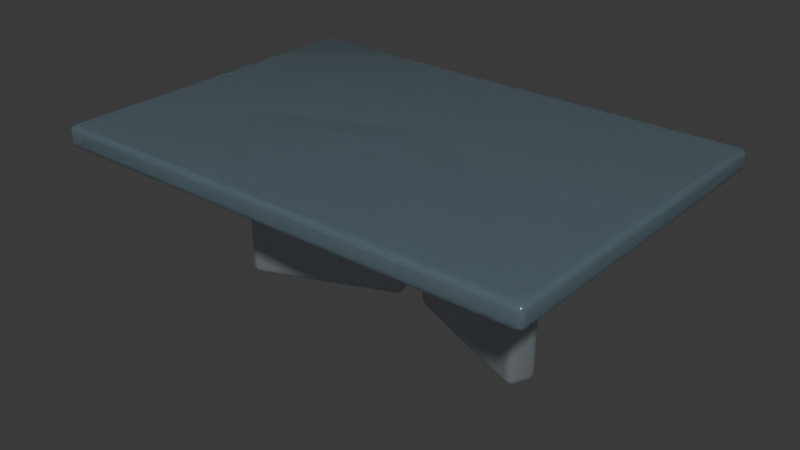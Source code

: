 # Source: sculpture-glass-table.blend  (saved by Blender 5.2.44; exported with 4.5.12 LTS)
import bpy
from mathutils import Matrix  # noqa: F401  (used for matrix-valued properties, if any)

bpy.ops.wm.read_factory_settings(use_empty=True)
scene = bpy.context.scene
scene.name = 'Scene'

# ---- collections
col_collection = bpy.data.collections.new('Collection'); scene.collection.children.link(col_collection)

# ---- materials (node trees are filled in below, after node groups)
mat_modern_smoked_glass = bpy.data.materials.new('modern-smoked-glass')
mat_modern_smoked_glass.diffuse_color = (0.29, 0.4, 0.46, 1.0)
mat_modern_brushed_aluminum = bpy.data.materials.new('modern-brushed-aluminum')
mat_modern_brushed_aluminum.diffuse_color = (0.54, 0.6, 0.65, 1.0)

# ---- material node trees
mat_modern_smoked_glass.use_nodes = True; mat_modern_smoked_glass.node_tree.nodes.clear()
_N = mat_modern_smoked_glass.node_tree.nodes; _L = mat_modern_smoked_glass.node_tree.links
n0 = _N.new('ShaderNodeBsdfPrincipled'); n0.name = 'Principled BSDF'; n0.location = (-200, 100)
n0.inputs[0].default_value = (0.29, 0.4, 0.46, 1.0)
n0.inputs[1].default_value = 0.05
n0.inputs[2].default_value = 0.16
n0.inputs[3].default_value = 1.46
n0.inputs[10].default_value = 0.005
n0.inputs[18].default_value = 0.72
n1 = _N.new('ShaderNodeOutputMaterial'); n1.name = 'Material Output'; n1.location = (200, 100)
_L.new(n0.outputs[0], n1.inputs[0])
n1.is_active_output = True
mat_modern_brushed_aluminum.use_nodes = True; mat_modern_brushed_aluminum.node_tree.nodes.clear()
_N = mat_modern_brushed_aluminum.node_tree.nodes; _L = mat_modern_brushed_aluminum.node_tree.links
n0 = _N.new('ShaderNodeBsdfPrincipled'); n0.name = 'Principled BSDF'; n0.location = (-200, 100)
n0.inputs[0].default_value = (0.54, 0.6, 0.65, 1.0)
n0.inputs[1].default_value = 0.78
n0.inputs[2].default_value = 0.32
n0.inputs[10].default_value = 0.005
n1 = _N.new('ShaderNodeOutputMaterial'); n1.name = 'Material Output'; n1.location = (200, 100)
_L.new(n0.outputs[0], n1.inputs[0])
n1.is_active_output = True

# ---- world
world_world = bpy.data.worlds.new('World'); scene.world = world_world
world_world.use_nodes = True; world_world.node_tree.nodes.clear()
_N = world_world.node_tree.nodes; _L = world_world.node_tree.links
n0 = _N.new('ShaderNodeOutputWorld'); n0.name = 'World Output'; n0.location = (200, 100)
n1 = _N.new('ShaderNodeBackground'); n1.name = 'Background'; n1.location = (-200, 100)
n1.inputs[0].default_value = (0.05088, 0.05088, 0.05088, 1.0)
_L.new(n1.outputs[0], n0.inputs[0])
n0.is_active_output = True
world_world.color = (0.05088, 0.05088, 0.05088)
world_world.sun_shadow_jitter_overblur = 0.0

# ---- meshes
me_cube_1700 = bpy.data.meshes.new('Cube.1700')
me_cube_1700.from_pydata([(-0.562, -0.387, 0.3596), (-0.562, -0.4, 0.3727), (-0.575, -0.387, 0.3727), (-0.562, -0.3935, 0.3614), (-0.5685, -0.387, 0.3614), (-0.5682, -0.3932, 0.3631), (-0.5685, -0.3983, 0.3727), (-0.562, -0.3983, 0.3662), (-0.5682, -0.3966, 0.3665), (-0.5733, -0.387, 0.3662), (-0.5733, -0.3935, 0.3727), (-0.5716, -0.3932, 0.3665), (-0.562, -0.4, 0.3969), (-0.562, -0.387, 0.41), (-0.575, -0.387, 0.3969), (-0.562, -0.3983, 0.4034), (-0.5685, -0.3983, 0.3969), (-0.5682, -0.3966, 0.4032), (-0.5685, -0.387, 0.4083), (-0.562, -0.3935, 0.4083), (-0.5682, -0.3932, 0.4066), (-0.5733, -0.3935, 0.3969), (-0.5733, -0.387, 0.4034), (-0.5716, -0.3932, 0.4032), (-0.562, 0.387, 0.3596), (-0.575, 0.387, 0.3727), (-0.562, 0.4, 0.3727), (-0.5685, 0.387, 0.3614), (-0.562, 0.3935, 0.3614), (-0.5682, 0.3932, 0.3631), (-0.5733, 0.3935, 0.3727), (-0.5733, 0.387, 0.3662), (-0.5716, 0.3932, 0.3665), (-0.562, 0.3983, 0.3662), (-0.5685, 0.3983, 0.3727), (-0.5682, 0.3966, 0.3665), (-0.562, 0.387, 0.41), (-0.562, 0.4, 0.3969), (-0.575, 0.387, 0.3969), (-0.562, 0.3935, 0.4083), (-0.5685, 0.387, 0.4083), (-0.5682, 0.3932, 0.4066), (-0.5685, 0.3983, 0.3969), (-0.562, 0.3983, 0.4034), (-0.5682, 0.3966, 0.4032), (-0.5733, 0.387, 0.4034), (-0.5733, 0.3935, 0.3969), (-0.5716, 0.3932, 0.4032), (0.562, -0.387, 0.3596), (0.575, -0.387, 0.3727), (0.562, -0.4, 0.3727), (0.5685, -0.387, 0.3614), (0.562, -0.3935, 0.3614), (0.5682, -0.3932, 0.3631), (0.5733, -0.3935, 0.3727), (0.5733, -0.387, 0.3662), (0.5716, -0.3932, 0.3665), (0.562, -0.3983, 0.3662), (0.5685, -0.3983, 0.3727), (0.5682, -0.3966, 0.3665), (0.562, -0.387, 0.41), (0.562, -0.4, 0.3969), (0.575, -0.387, 0.3969), (0.562, -0.3935, 0.4083), (0.5685, -0.387, 0.4083), (0.5682, -0.3932, 0.4066), (0.5685, -0.3983, 0.3969), (0.562, -0.3983, 0.4034), (0.5682, -0.3966, 0.4032), (0.5733, -0.387, 0.4034), (0.5733, -0.3935, 0.3969), (0.5716, -0.3932, 0.4032), (0.562, 0.387, 0.3596), (0.562, 0.4, 0.3727), (0.575, 0.387, 0.3727), (0.562, 0.3935, 0.3614), (0.5685, 0.387, 0.3614), (0.5682, 0.3932, 0.3631), (0.5685, 0.3983, 0.3727), (0.562, 0.3983, 0.3662), (0.5682, 0.3966, 0.3665), (0.5733, 0.387, 0.3662), (0.5733, 0.3935, 0.3727), (0.5716, 0.3932, 0.3665), (0.562, 0.387, 0.41), (0.575, 0.387, 0.3969), (0.562, 0.4, 0.3969), (0.5685, 0.387, 0.4083), (0.562, 0.3935, 0.4083), (0.5682, 0.3932, 0.4066), (0.5733, 0.3935, 0.3969), (0.5733, 0.387, 0.4034), (0.5716, 0.3932, 0.4032), (0.562, 0.3983, 0.4034), (0.5685, 0.3983, 0.3969), (0.5682, 0.3966, 0.4032)], [], [(0, 3, 5, 4), (3, 7, 8, 5), (1, 6, 8, 7), (6, 10, 11, 8), (2, 9, 11, 10), (9, 4, 5, 11), (5, 8, 11), (12, 15, 17, 16), (15, 19, 20, 17), (13, 18, 20, 19), (18, 22, 23, 20), (14, 21, 23, 22), (21, 16, 17, 23), (17, 20, 23), (24, 27, 29, 28), (27, 31, 32, 29), (25, 30, 32, 31), (30, 34, 35, 32), (26, 33, 35, 34), (33, 28, 29, 35), (29, 32, 35), (36, 39, 41, 40), (39, 43, 44, 41), (37, 42, 44, 43), (42, 46, 47, 44), (38, 45, 47, 46), (45, 40, 41, 47), (41, 44, 47), (48, 51, 53, 52), (51, 55, 56, 53), (49, 54, 56, 55), (54, 58, 59, 56), (50, 57, 59, 58), (57, 52, 53, 59), (53, 56, 59), (60, 63, 65, 64), (63, 67, 68, 65), (61, 66, 68, 67), (66, 70, 71, 68), (62, 69, 71, 70), (69, 64, 65, 71), (65, 68, 71), (72, 75, 77, 76), (75, 79, 80, 77), (73, 78, 80, 79), (78, 82, 83, 80), (74, 81, 83, 82), (81, 76, 77, 83), (77, 80, 83), (84, 87, 89, 88), (87, 91, 92, 89), (85, 90, 92, 91), (90, 94, 95, 92), (86, 93, 95, 94), (93, 88, 89, 95), (89, 92, 95), (24, 0, 4, 27), (27, 4, 9, 31), (31, 9, 2, 25), (1, 12, 16, 6), (6, 16, 21, 10), (10, 21, 14, 2), (13, 36, 40, 18), (18, 40, 45, 22), (22, 45, 38, 14), (37, 26, 34, 42), (42, 34, 30, 46), (46, 30, 25, 38), (72, 24, 28, 75), (75, 28, 33, 79), (79, 33, 26, 73), (36, 84, 88, 39), (39, 88, 93, 43), (43, 93, 86, 37), (85, 74, 82, 90), (90, 82, 78, 94), (94, 78, 73, 86), (48, 72, 76, 51), (51, 76, 81, 55), (55, 81, 74, 49), (84, 60, 64, 87), (87, 64, 69, 91), (91, 69, 62, 85), (61, 50, 58, 66), (66, 58, 54, 70), (70, 54, 49, 62), (0, 48, 52, 3), (3, 52, 57, 7), (7, 57, 50, 1), (60, 13, 19, 63), (63, 19, 15, 67), (67, 15, 12, 61), (24, 72, 48, 0), (2, 14, 38, 25), (50, 61, 12, 1), (84, 36, 13, 60), (26, 37, 86, 73), (74, 85, 62, 49)])
me_cube_1700.polygons.foreach_set('use_smooth', [True] * 98)
_uv = me_cube_1700.uv_layers.new(name='UVMap')
_uv.uv.foreach_set('vector', [0.02144, 0.02144, 0.01429, 0.02144, 0.01459, 0.01459, 0.02144, 0.01429, 0.01429, 0.02144, 0.009031, 0.02144, 0.01089, 0.01459, 0.01459, 0.01459, 1.813, 1.211, 1.813, 1.218, 1.807, 1.217, 1.806, 1.211, 1.952, 0.009031, 1.952, 0.01259, 1.945, 0.0134, 1.945, 0.0109, 1.952, 0.01891, 1.945, 0.01945, 1.945, 0.0134, 1.952, 0.01259, 0.02144, 0.00903, 0.02144, 0.01429, 0.01459, 0.01459, 0.01459, 0.01089, 0.01459, 0.01459, 0.01089, 0.01459, 0.01459, 0.01089, 1.84, 1.211, 1.847, 1.211, 1.847, 1.217, 1.84, 1.218, 0.905, 1.255, 0.9103, 1.255, 0.9106, 1.262, 0.9069, 1.262, 0.9174, 1.255, 0.9174, 1.262, 0.9106, 1.262, 0.9103, 1.255, 0.9174, 1.262, 0.9174, 1.267, 0.9106, 1.266, 0.9106, 1.262, 1.979, 0.01891, 1.979, 0.01259, 1.985, 0.0134, 1.986, 0.01945, 1.979, 0.01259, 1.979, 0.009031, 1.985, 0.0109, 1.985, 0.0134, 0.9069, 1.262, 0.9106, 1.262, 0.9106, 1.266, 0.8745, 0.02144, 0.8745, 0.01429, 0.8814, 0.01459, 0.8817, 0.02144, 1.94, 0.8392, 1.945, 0.8377, 1.945, 0.8448, 1.942, 0.8458, 1.952, 0.8371, 1.952, 0.8445, 1.945, 0.8448, 1.945, 0.8377, 1.952, 0.8445, 1.952, 0.8511, 1.945, 0.8494, 1.945, 0.8448, 1.883, 0.01535, 1.876, 0.01589, 1.876, 0.009847, 1.883, 0.009031, 0.887, 0.02144, 0.8817, 0.02144, 0.8814, 0.01459, 0.8851, 0.01459, 1.942, 0.8458, 1.945, 0.8448, 1.945, 0.8494, 1.771, 1.255, 1.778, 1.255, 1.777, 1.262, 1.771, 1.262, 1.778, 1.255, 1.783, 1.255, 1.781, 1.262, 1.777, 1.262, 1.909, 0.01535, 1.909, 0.009031, 1.916, 0.009847, 1.916, 0.01589, 1.979, 0.8511, 1.979, 0.8445, 1.985, 0.8448, 1.985, 0.8494, 1.979, 0.8371, 1.986, 0.8377, 1.985, 0.8448, 1.979, 0.8445, 1.986, 0.8377, 1.991, 0.8392, 1.989, 0.8458, 1.985, 0.8448, 1.989, 0.8458, 1.985, 0.8494, 1.985, 0.8448, 0.02144, 1.26, 0.02144, 1.267, 0.01459, 1.267, 0.01429, 1.26, 0.02144, 1.267, 0.02144, 1.273, 0.01459, 1.271, 0.01459, 1.267, 1.979, 0.8797, 1.978, 0.8725, 1.985, 0.8728, 1.985, 0.8797, 1.813, 0.009031, 1.813, 0.01556, 1.807, 0.01533, 1.807, 0.01073, 1.813, 0.02297, 1.806, 0.02243, 1.807, 0.01533, 1.813, 0.01556, 1.806, 0.02243, 1.801, 0.02094, 1.803, 0.01428, 1.807, 0.01533, 1.803, 0.01428, 1.807, 0.01073, 1.807, 0.01533, 0.9174, 0.01619, 0.9103, 0.01619, 0.9106, 0.009333, 0.9174, 0.009031, 1.852, 0.02094, 1.847, 0.02243, 1.847, 0.01533, 1.85, 0.01428, 1.84, 0.02297, 1.84, 0.01556, 1.847, 0.01533, 1.847, 0.02243, 1.84, 0.01556, 1.84, 0.009031, 1.847, 0.01073, 1.847, 0.01533, 1.954, 0.8797, 1.946, 0.8797, 1.946, 0.8728, 1.953, 0.8725, 1.946, 0.8797, 1.94, 0.8797, 1.941, 0.8728, 1.946, 0.8728, 1.941, 0.8728, 1.945, 0.8691, 1.946, 0.8728, 0.8745, 1.26, 0.8817, 1.26, 0.8814, 1.267, 0.8745, 1.267, 1.87, 1.206, 1.876, 1.204, 1.876, 1.211, 1.872, 1.212, 1.883, 1.204, 1.883, 1.211, 1.876, 1.211, 1.876, 1.204, 1.883, 1.211, 1.883, 1.218, 1.876, 1.216, 1.876, 1.211, 1.979, 1.733, 1.985, 1.733, 1.985, 1.74, 1.978, 1.74, 0.8745, 1.273, 0.8745, 1.267, 0.8814, 1.267, 0.8814, 1.271, 1.872, 1.212, 1.876, 1.211, 1.876, 1.216, 1.771, 0.01619, 1.771, 0.009031, 1.777, 0.009333, 1.778, 0.01619, 1.94, 1.733, 1.946, 1.733, 1.946, 1.74, 1.941, 1.74, 1.954, 1.733, 1.953, 1.74, 1.946, 1.74, 1.946, 1.733, 1.909, 1.218, 1.909, 1.211, 1.916, 1.211, 1.916, 1.216, 1.909, 1.204, 1.916, 1.204, 1.916, 1.211, 1.909, 1.211, 1.916, 1.204, 1.922, 1.206, 1.92, 1.212, 1.916, 1.211, 1.941, 1.74, 1.946, 1.74, 1.945, 1.743, 0.8745, 0.02144, 0.02144, 0.02144, 0.02144, 0.01429, 0.8745, 0.01429, 0.8745, 0.01429, 0.02144, 0.01429, 0.02144, 0.00903, 0.8745, 0.009031, 1.945, 0.8377, 1.945, 0.01945, 1.952, 0.01891, 1.952, 0.8371, 1.813, 1.211, 1.84, 1.211, 1.84, 1.218, 1.813, 1.218, 1.813, 1.218, 1.84, 1.218, 1.84, 1.221, 1.813, 1.221, 1.952, 0.01259, 1.979, 0.01259, 1.979, 0.01891, 1.952, 0.01891, 0.9174, 1.255, 1.771, 1.255, 1.771, 1.262, 0.9174, 1.262, 0.9174, 1.262, 1.771, 1.262, 1.771, 1.267, 0.9174, 1.267, 1.986, 0.01945, 1.986, 0.8377, 1.979, 0.8371, 1.979, 0.01891, 1.909, 0.01535, 1.883, 0.01535, 1.883, 0.009031, 1.909, 0.009031, 1.979, 0.8511, 1.952, 0.8511, 1.952, 0.8445, 1.979, 0.8445, 1.979, 0.8445, 1.952, 0.8445, 1.952, 0.8371, 1.979, 0.8371, 0.8745, 1.26, 0.8745, 0.02144, 0.8817, 0.02144, 0.8817, 1.26, 0.8817, 1.26, 0.8817, 0.02144, 0.887, 0.02144, 0.887, 1.26, 1.876, 1.204, 1.876, 0.01589, 1.883, 0.01535, 1.883, 1.204, 1.771, 1.255, 1.771, 0.01619, 1.778, 0.01619, 1.778, 1.255, 1.778, 1.255, 1.778, 0.01619, 1.783, 0.01619, 1.783, 1.255, 1.916, 0.01589, 1.916, 1.204, 1.909, 1.204, 1.909, 0.01535, 1.954, 1.733, 1.979, 1.733, 1.978, 1.74, 1.953, 1.74, 1.909, 1.218, 1.883, 1.218, 1.883, 1.211, 1.909, 1.211, 1.909, 1.211, 1.883, 1.211, 1.883, 1.204, 1.909, 1.204, 0.02144, 1.26, 0.8745, 1.26, 0.8745, 1.267, 0.02144, 1.267, 0.02144, 1.267, 0.8745, 1.267, 0.8745, 1.273, 0.02144, 1.273, 1.985, 0.8797, 1.985, 1.733, 1.979, 1.733, 1.979, 0.8797, 1.771, 0.01619, 0.9174, 0.01619, 0.9174, 0.009031, 1.771, 0.009031, 1.94, 1.733, 1.94, 0.8797, 1.946, 0.8797, 1.946, 1.733, 1.946, 1.733, 1.946, 0.8797, 1.954, 0.8797, 1.954, 1.733, 1.84, 0.02297, 1.813, 0.02297, 1.813, 0.01556, 1.84, 0.01556, 1.84, 0.01556, 1.813, 0.01556, 1.813, 0.009031, 1.84, 0.009031, 1.953, 0.8725, 1.978, 0.8725, 1.979, 0.8797, 1.954, 0.8797, 0.02144, 0.02144, 0.02144, 1.26, 0.01429, 1.26, 0.01429, 0.02144, 0.01429, 0.02144, 0.01429, 1.26, 0.00903, 1.26, 0.009031, 0.02144, 1.806, 1.211, 1.806, 0.02243, 1.813, 0.02297, 1.813, 1.211, 0.9174, 0.01619, 0.9174, 1.255, 0.9103, 1.255, 0.9103, 0.01619, 0.9103, 0.01619, 0.9103, 1.255, 0.905, 1.255, 0.905, 0.01619, 1.847, 0.02243, 1.847, 1.211, 1.84, 1.211, 1.84, 0.02297, 0.8745, 0.02144, 0.8745, 1.26, 0.02144, 1.26, 0.02144, 0.02144, 1.952, 0.01891, 1.979, 0.01891, 1.979, 0.8371, 1.952, 0.8371, 1.813, 0.02297, 1.84, 0.02297, 1.84, 1.211, 1.813, 1.211, 1.771, 0.01619, 1.771, 1.255, 0.9174, 1.255, 0.9174, 0.01619, 1.883, 0.01535, 1.909, 0.01535, 1.909, 1.204, 1.883, 1.204, 1.979, 1.733, 1.954, 1.733, 1.954, 0.8797, 1.979, 0.8797])
me_cube_1700.materials.append(mat_modern_smoked_glass)
me_cube_1700.update()
me_cube_1701 = bpy.data.meshes.new('Cube.1701')
me_cube_1701.from_pydata([(-0.3532, -0.08004, 0.0), (-0.3461, -0.0968, 0.01833), (-0.3699, -0.08713, 0.01833), (-0.3496, -0.08841, 0.002449), (-0.3615, -0.08358, 0.002449), (-0.3578, -0.09145, 0.004829), (-0.3554, -0.0981, 0.01833), (-0.347, -0.09456, 0.009179), (-0.356, -0.09578, 0.009567), (-0.3677, -0.08618, 0.009179), (-0.3642, -0.09455, 0.01833), (-0.3621, -0.09328, 0.009567), (-0.3461, -0.0968, 0.3312), (-0.3532, -0.08004, 0.3496), (-0.3699, -0.08713, 0.3312), (-0.347, -0.09456, 0.3404), (-0.3554, -0.0981, 0.3312), (-0.356, -0.09578, 0.34), (-0.3615, -0.08358, 0.3471), (-0.3496, -0.08841, 0.3471), (-0.3578, -0.09145, 0.3447), (-0.3642, -0.09455, 0.3312), (-0.3677, -0.08618, 0.3404), (-0.3621, -0.09328, 0.34), (-0.3663, -0.04909, 0.0), (-0.383, -0.05618, 0.01833), (-0.3733, -0.03233, 0.01833), (-0.3746, -0.05263, 0.002449), (-0.3698, -0.04072, 0.002449), (-0.3777, -0.04446, 0.004829), (-0.3843, -0.04686, 0.01833), (-0.3808, -0.05523, 0.009179), (-0.382, -0.0463, 0.009567), (-0.3724, -0.03457, 0.009179), (-0.3808, -0.03811, 0.01833), (-0.3795, -0.04013, 0.009567), (-0.3663, -0.04909, 0.3496), (-0.3733, -0.03233, 0.3312), (-0.383, -0.05618, 0.3312), (-0.3698, -0.04072, 0.3471), (-0.3746, -0.05263, 0.3471), (-0.3777, -0.04446, 0.3447), (-0.3808, -0.03811, 0.3312), (-0.3724, -0.03457, 0.3404), (-0.3795, -0.04013, 0.34), (-0.3808, -0.05523, 0.3404), (-0.3843, -0.04686, 0.3312), (-0.382, -0.0463, 0.34), (-0.04775, 0.04909, 0.0), (-0.03098, 0.05618, 0.01833), (-0.04066, 0.03233, 0.01833), (-0.03938, 0.05263, 0.002449), (-0.04421, 0.04072, 0.002449), (-0.03634, 0.04446, 0.004829), (-0.02968, 0.04686, 0.01833), (-0.03322, 0.05523, 0.009179), (-0.03201, 0.0463, 0.009567), (-0.04161, 0.03457, 0.009179), (-0.03323, 0.03811, 0.01833), (-0.03451, 0.04013, 0.009567), (-0.04775, 0.04909, 0.3496), (-0.04066, 0.03233, 0.3312), (-0.03098, 0.05618, 0.3312), (-0.04421, 0.04072, 0.3471), (-0.03938, 0.05263, 0.3471), (-0.03634, 0.04446, 0.3447), (-0.03323, 0.03811, 0.3312), (-0.04161, 0.03457, 0.3404), (-0.03451, 0.04013, 0.34), (-0.03322, 0.05523, 0.3404), (-0.02968, 0.04686, 0.3312), (-0.03201, 0.0463, 0.34), (-0.06083, 0.08004, 0.0), (-0.06792, 0.0968, 0.01833), (-0.04407, 0.08713, 0.01833), (-0.06437, 0.08841, 0.002449), (-0.05246, 0.08358, 0.002449), (-0.0562, 0.09145, 0.004829), (-0.0586, 0.0981, 0.01833), (-0.06697, 0.09456, 0.009179), (-0.05803, 0.09578, 0.009567), (-0.04631, 0.08618, 0.009179), (-0.04985, 0.09455, 0.01833), (-0.05187, 0.09328, 0.009567), (-0.06083, 0.08004, 0.3496), (-0.04407, 0.08713, 0.3312), (-0.06792, 0.0968, 0.3312), (-0.05246, 0.08358, 0.3471), (-0.06437, 0.08841, 0.3471), (-0.0562, 0.09145, 0.3447), (-0.04985, 0.09455, 0.3312), (-0.04631, 0.08618, 0.3404), (-0.05187, 0.09328, 0.34), (-0.06697, 0.09456, 0.3404), (-0.0586, 0.0981, 0.3312), (-0.05803, 0.09578, 0.34)], [], [(0, 3, 5, 4), (3, 7, 8, 5), (1, 6, 8, 7), (6, 10, 11, 8), (2, 9, 11, 10), (9, 4, 5, 11), (5, 8, 11), (12, 15, 17, 16), (15, 19, 20, 17), (13, 18, 20, 19), (18, 22, 23, 20), (14, 21, 23, 22), (21, 16, 17, 23), (17, 20, 23), (24, 27, 29, 28), (27, 31, 32, 29), (25, 30, 32, 31), (30, 34, 35, 32), (26, 33, 35, 34), (33, 28, 29, 35), (29, 32, 35), (36, 39, 41, 40), (39, 43, 44, 41), (37, 42, 44, 43), (42, 46, 47, 44), (38, 45, 47, 46), (45, 40, 41, 47), (41, 44, 47), (48, 51, 53, 52), (51, 55, 56, 53), (49, 54, 56, 55), (54, 58, 59, 56), (50, 57, 59, 58), (57, 52, 53, 59), (53, 56, 59), (60, 63, 65, 64), (63, 67, 68, 65), (61, 66, 68, 67), (66, 70, 71, 68), (62, 69, 71, 70), (69, 64, 65, 71), (65, 68, 71), (72, 75, 77, 76), (75, 79, 80, 77), (73, 78, 80, 79), (78, 82, 83, 80), (74, 81, 83, 82), (81, 76, 77, 83), (77, 80, 83), (84, 87, 89, 88), (87, 91, 92, 89), (85, 90, 92, 91), (90, 94, 95, 92), (86, 93, 95, 94), (93, 88, 89, 95), (89, 92, 95), (24, 0, 4, 27), (27, 4, 9, 31), (31, 9, 2, 25), (1, 12, 16, 6), (6, 16, 21, 10), (10, 21, 14, 2), (13, 36, 40, 18), (18, 40, 45, 22), (22, 45, 38, 14), (37, 26, 34, 42), (42, 34, 30, 46), (46, 30, 25, 38), (72, 24, 28, 75), (75, 28, 33, 79), (79, 33, 26, 73), (36, 84, 88, 39), (39, 88, 93, 43), (43, 93, 86, 37), (85, 74, 82, 90), (90, 82, 78, 94), (94, 78, 73, 86), (48, 72, 76, 51), (51, 76, 81, 55), (55, 81, 74, 49), (84, 60, 64, 87), (87, 64, 69, 91), (91, 69, 62, 85), (61, 50, 58, 66), (66, 58, 54, 70), (70, 54, 49, 62), (0, 48, 52, 3), (3, 52, 57, 7), (7, 57, 50, 1), (60, 13, 19, 63), (63, 19, 15, 67), (67, 15, 12, 61), (24, 72, 48, 0), (2, 14, 38, 25), (50, 61, 12, 1), (84, 36, 13, 60), (26, 37, 86, 73), (74, 85, 62, 49)])
me_cube_1701.polygons.foreach_set('use_smooth', [True] * 98)
_uv = me_cube_1701.uv_layers.new(name='UVMap')
_uv.uv.foreach_set('vector', [1.002, 1.041, 0.9773, 1.041, 0.9784, 1.017, 1.002, 1.016, 0.9773, 1.041, 0.9591, 1.041, 0.9656, 1.017, 0.9784, 1.017, 1.85, 0.03534, 1.85, 0.01054, 1.874, 0.01158, 1.875, 0.03534, 1.556, 1.854, 1.578, 1.851, 1.577, 1.876, 1.562, 1.878, 1.604, 1.851, 1.602, 1.877, 1.577, 1.876, 1.578, 1.851, 1.602, 1.877, 1.597, 1.899, 1.574, 1.891, 1.577, 1.876, 1.574, 1.891, 1.562, 1.878, 1.577, 1.876, 1.002, 0.03534, 0.9773, 0.03534, 0.9784, 0.01158, 1.002, 0.01054, 1.158, 1.902, 1.176, 1.897, 1.177, 1.921, 1.164, 1.925, 1.201, 1.895, 1.201, 1.92, 1.177, 1.921, 1.176, 1.897, 1.201, 1.92, 1.201, 1.943, 1.177, 1.937, 1.177, 1.921, 1.604, 1.027, 1.578, 1.027, 1.577, 1.006, 1.602, 1.005, 1.578, 1.027, 1.556, 1.03, 1.562, 1.008, 1.577, 1.006, 1.164, 1.925, 1.177, 1.921, 1.177, 1.937, 1.094, 1.041, 1.094, 1.016, 1.118, 1.017, 1.119, 1.041, 1.686, 1.904, 1.691, 1.882, 1.712, 1.884, 1.709, 1.899, 1.693, 1.856, 1.715, 1.859, 1.712, 1.884, 1.691, 1.882, 0.9014, 1.002, 0.9014, 0.9836, 0.9252, 0.9825, 0.9252, 0.9954, 0.9014, 0.9588, 0.9262, 0.9588, 0.9252, 0.9825, 0.9014, 0.9836, 1.137, 1.041, 1.119, 1.041, 1.118, 1.017, 1.13, 1.017, 1.118, 1.017, 1.118, 1.005, 1.13, 1.017, 1.293, 1.895, 1.318, 1.897, 1.317, 1.921, 1.293, 1.92, 1.318, 1.897, 1.336, 1.902, 1.329, 1.925, 1.317, 1.921, 0.05358, 0.9588, 0.05358, 0.9836, 0.02982, 0.9825, 0.02877, 0.9588, 0.05358, 0.9836, 0.05358, 1.002, 0.02982, 0.9954, 0.02982, 0.9825, 1.693, 1.032, 1.691, 1.01, 1.712, 1.014, 1.715, 1.035, 1.293, 1.943, 1.293, 1.92, 1.317, 1.921, 1.317, 1.937, 1.317, 1.921, 1.329, 1.925, 1.317, 1.937, 1.002, 1.946, 1.002, 1.971, 0.9784, 1.97, 0.9773, 1.946, 1.002, 1.971, 1.002, 1.989, 0.9784, 1.983, 0.9784, 1.97, 1.492, 1.896, 1.516, 1.896, 1.515, 1.919, 1.492, 1.92, 1.516, 1.896, 1.535, 1.896, 1.528, 1.919, 1.515, 1.919, 1.85, 0.9405, 1.875, 0.9405, 1.874, 0.9643, 1.85, 0.9653, 0.9591, 1.946, 0.9773, 1.946, 0.9784, 1.97, 0.9656, 1.97, 0.9784, 1.97, 0.9784, 1.983, 0.9656, 1.97, 1.201, 1.027, 1.176, 1.028, 1.177, 1.007, 1.201, 1.005, 0.9591, 0.9405, 0.9773, 0.9405, 0.9784, 0.9643, 0.9656, 0.9643, 1.002, 0.9405, 1.002, 0.9653, 0.9784, 0.9643, 0.9773, 0.9405, 1.002, 0.9653, 1.002, 0.9836, 0.9784, 0.9771, 0.9784, 0.9643, 1.492, 1.048, 1.492, 1.023, 1.515, 1.024, 1.516, 1.048, 1.492, 1.023, 1.492, 1.005, 1.515, 1.011, 1.515, 1.024, 0.9656, 0.9643, 0.9784, 0.9643, 0.9784, 0.9771, 1.094, 1.946, 1.119, 1.946, 1.118, 1.97, 1.094, 1.971, 1.119, 1.946, 1.137, 1.946, 1.13, 1.97, 1.118, 1.97, 0.9014, 0.05358, 0.9014, 0.02877, 0.9252, 0.02982, 0.9262, 0.05358, 0.9014, 0.02877, 0.9014, 0.01054, 0.9252, 0.01698, 0.9252, 0.02982, 1.4, 1.896, 1.4, 1.92, 1.376, 1.919, 1.375, 1.896, 1.094, 1.989, 1.094, 1.971, 1.118, 1.97, 1.118, 1.983, 0.938, 0.02982, 0.9252, 0.02982, 0.9252, 0.01698, 1.293, 1.027, 1.293, 1.005, 1.317, 1.007, 1.318, 1.028, 1.4, 1.005, 1.4, 1.023, 1.376, 1.024, 1.376, 1.011, 1.4, 1.048, 1.375, 1.048, 1.376, 1.024, 1.4, 1.023, 1.375, 1.048, 1.357, 1.048, 1.363, 1.024, 1.376, 1.024, 0.05358, 0.05358, 0.02877, 0.05358, 0.02982, 0.02982, 0.05358, 0.02877, 0.02877, 0.05358, 0.01054, 0.05358, 0.01698, 0.02982, 0.02982, 0.02982, 1.376, 1.011, 1.376, 1.024, 1.363, 1.024, 1.094, 1.041, 1.002, 1.041, 1.002, 1.016, 1.094, 1.016, 1.686, 1.904, 1.597, 1.899, 1.602, 1.877, 1.691, 1.882, 1.691, 1.882, 1.602, 1.877, 1.604, 1.851, 1.693, 1.856, 1.85, 0.03534, 1.002, 0.03534, 1.002, 0.01054, 1.85, 0.01054, 1.556, 1.854, 1.556, 1.03, 1.578, 1.027, 1.578, 1.851, 1.578, 1.851, 1.578, 1.027, 1.604, 1.027, 1.604, 1.851, 1.201, 1.895, 1.293, 1.895, 1.293, 1.92, 1.201, 1.92, 1.201, 1.92, 1.293, 1.92, 1.293, 1.943, 1.201, 1.943, 1.602, 1.005, 1.691, 1.01, 1.693, 1.032, 1.604, 1.027, 0.05358, 0.9588, 0.9014, 0.9588, 0.9014, 0.9836, 0.05358, 0.9836, 0.05358, 0.9836, 0.9014, 0.9836, 0.9014, 1.002, 0.05358, 1.002, 1.715, 1.035, 1.715, 1.859, 1.693, 1.856, 1.693, 1.032, 1.094, 1.946, 1.094, 1.041, 1.119, 1.041, 1.119, 1.946, 1.119, 1.946, 1.119, 1.041, 1.137, 1.041, 1.137, 1.946, 0.9262, 0.05358, 0.9262, 0.9588, 0.9014, 0.9588, 0.9014, 0.05358, 1.293, 1.895, 1.293, 1.027, 1.318, 1.028, 1.318, 1.897, 0.01054, 0.9588, 0.01054, 0.05358, 0.02877, 0.05358, 0.02877, 0.9588, 0.02877, 0.9588, 0.02877, 0.05358, 0.05358, 0.05358, 0.05358, 0.9588, 1.4, 1.048, 1.4, 1.896, 1.375, 1.896, 1.375, 1.048, 1.375, 1.048, 1.375, 1.896, 1.357, 1.896, 1.357, 1.048, 0.05358, 0.02877, 0.9014, 0.02877, 0.9014, 0.05358, 0.05358, 0.05358, 1.002, 1.946, 1.094, 1.946, 1.094, 1.971, 1.002, 1.971, 1.002, 1.971, 1.094, 1.971, 1.094, 1.989, 1.002, 1.989, 1.492, 1.92, 1.4, 1.92, 1.4, 1.896, 1.492, 1.896, 1.293, 1.027, 1.201, 1.027, 1.201, 1.005, 1.293, 1.005, 1.4, 1.005, 1.492, 1.005, 1.492, 1.023, 1.4, 1.023, 1.4, 1.023, 1.492, 1.023, 1.492, 1.048, 1.4, 1.048, 1.002, 0.9405, 1.85, 0.9405, 1.85, 0.9653, 1.002, 0.9653, 1.535, 1.048, 1.535, 1.896, 1.516, 1.896, 1.516, 1.048, 1.516, 1.048, 1.516, 1.896, 1.492, 1.896, 1.492, 1.048, 1.002, 1.041, 1.002, 1.946, 0.9773, 1.946, 0.9773, 1.041, 0.9773, 1.041, 0.9773, 1.946, 0.9591, 1.946, 0.9591, 1.041, 1.875, 0.03534, 1.875, 0.9405, 1.85, 0.9405, 1.85, 0.03534, 1.201, 1.027, 1.201, 1.895, 1.176, 1.897, 1.176, 1.028, 0.9591, 0.9405, 0.9591, 0.03534, 0.9773, 0.03534, 0.9773, 0.9405, 0.9773, 0.9405, 0.9773, 0.03534, 1.002, 0.03534, 1.002, 0.9405, 1.094, 1.041, 1.094, 1.946, 1.002, 1.946, 1.002, 1.041, 1.604, 1.851, 1.604, 1.027, 1.693, 1.032, 1.693, 1.856, 1.85, 0.9405, 1.002, 0.9405, 1.002, 0.03534, 1.85, 0.03534, 1.293, 1.027, 1.293, 1.895, 1.201, 1.895, 1.201, 1.027, 0.9014, 0.9588, 0.05358, 0.9588, 0.05358, 0.05358, 0.9014, 0.05358, 1.4, 1.896, 1.4, 1.048, 1.492, 1.048, 1.492, 1.896])
me_cube_1701.materials.append(mat_modern_brushed_aluminum)
me_cube_1701.update()
me_cube_1702 = bpy.data.meshes.new('Cube.1702')
me_cube_1702.from_pydata([(0.04775, 0.04909, 0.0), (0.04066, 0.03233, 0.01833), (0.03098, 0.05618, 0.01833), (0.04421, 0.04072, 0.002449), (0.03938, 0.05263, 0.002449), (0.03634, 0.04446, 0.004829), (0.03323, 0.03811, 0.01833), (0.04161, 0.03457, 0.009179), (0.03451, 0.04013, 0.009567), (0.03322, 0.05523, 0.009179), (0.02968, 0.04686, 0.01833), (0.03201, 0.0463, 0.009567), (0.04066, 0.03233, 0.3312), (0.04775, 0.04909, 0.3496), (0.03098, 0.05618, 0.3312), (0.04161, 0.03457, 0.3404), (0.03323, 0.03811, 0.3312), (0.03451, 0.04013, 0.34), (0.03938, 0.05263, 0.3471), (0.04421, 0.04072, 0.3471), (0.03634, 0.04446, 0.3447), (0.02968, 0.04686, 0.3312), (0.03322, 0.05523, 0.3404), (0.03201, 0.0463, 0.34), (0.06083, 0.08004, 0.0), (0.04407, 0.08713, 0.01833), (0.06792, 0.0968, 0.01833), (0.05246, 0.08358, 0.002449), (0.06437, 0.08841, 0.002449), (0.0562, 0.09145, 0.004829), (0.04985, 0.09455, 0.01833), (0.04631, 0.08618, 0.009179), (0.05187, 0.09328, 0.009567), (0.06697, 0.09456, 0.009179), (0.0586, 0.0981, 0.01833), (0.05803, 0.09578, 0.009567), (0.06083, 0.08004, 0.3496), (0.06792, 0.0968, 0.3312), (0.04407, 0.08713, 0.3312), (0.06437, 0.08841, 0.3471), (0.05246, 0.08358, 0.3471), (0.0562, 0.09145, 0.3447), (0.0586, 0.0981, 0.3312), (0.06697, 0.09456, 0.3404), (0.05803, 0.09578, 0.34), (0.04631, 0.08618, 0.3404), (0.04985, 0.09455, 0.3312), (0.05187, 0.09328, 0.34), (0.3532, -0.08004, 0.0), (0.3699, -0.08713, 0.01833), (0.3461, -0.0968, 0.01833), (0.3615, -0.08358, 0.002449), (0.3496, -0.08841, 0.002449), (0.3578, -0.09145, 0.004829), (0.3642, -0.09455, 0.01833), (0.3677, -0.08618, 0.009179), (0.3621, -0.09328, 0.009567), (0.347, -0.09456, 0.009179), (0.3554, -0.0981, 0.01833), (0.356, -0.09578, 0.009567), (0.3532, -0.08004, 0.3496), (0.3461, -0.0968, 0.3312), (0.3699, -0.08713, 0.3312), (0.3496, -0.08841, 0.3471), (0.3615, -0.08358, 0.3471), (0.3578, -0.09145, 0.3447), (0.3554, -0.0981, 0.3312), (0.347, -0.09456, 0.3404), (0.356, -0.09578, 0.34), (0.3677, -0.08618, 0.3404), (0.3642, -0.09455, 0.3312), (0.3621, -0.09328, 0.34), (0.3663, -0.04909, 0.0), (0.3733, -0.03233, 0.01833), (0.383, -0.05618, 0.01833), (0.3698, -0.04072, 0.002449), (0.3746, -0.05263, 0.002449), (0.3777, -0.04446, 0.004829), (0.3808, -0.03811, 0.01833), (0.3724, -0.03457, 0.009179), (0.3795, -0.04013, 0.009567), (0.3808, -0.05523, 0.009179), (0.3843, -0.04686, 0.01833), (0.382, -0.0463, 0.009567), (0.3663, -0.04909, 0.3496), (0.383, -0.05618, 0.3312), (0.3733, -0.03233, 0.3312), (0.3746, -0.05263, 0.3471), (0.3698, -0.04072, 0.3471), (0.3777, -0.04446, 0.3447), (0.3843, -0.04686, 0.3312), (0.3808, -0.05523, 0.3404), (0.382, -0.0463, 0.34), (0.3724, -0.03457, 0.3404), (0.3808, -0.03811, 0.3312), (0.3795, -0.04013, 0.34)], [], [(0, 3, 5, 4), (3, 7, 8, 5), (1, 6, 8, 7), (6, 10, 11, 8), (2, 9, 11, 10), (9, 4, 5, 11), (5, 8, 11), (12, 15, 17, 16), (15, 19, 20, 17), (13, 18, 20, 19), (18, 22, 23, 20), (14, 21, 23, 22), (21, 16, 17, 23), (17, 20, 23), (24, 27, 29, 28), (27, 31, 32, 29), (25, 30, 32, 31), (30, 34, 35, 32), (26, 33, 35, 34), (33, 28, 29, 35), (29, 32, 35), (36, 39, 41, 40), (39, 43, 44, 41), (37, 42, 44, 43), (42, 46, 47, 44), (38, 45, 47, 46), (45, 40, 41, 47), (41, 44, 47), (48, 51, 53, 52), (51, 55, 56, 53), (49, 54, 56, 55), (54, 58, 59, 56), (50, 57, 59, 58), (57, 52, 53, 59), (53, 56, 59), (60, 63, 65, 64), (63, 67, 68, 65), (61, 66, 68, 67), (66, 70, 71, 68), (62, 69, 71, 70), (69, 64, 65, 71), (65, 68, 71), (72, 75, 77, 76), (75, 79, 80, 77), (73, 78, 80, 79), (78, 82, 83, 80), (74, 81, 83, 82), (81, 76, 77, 83), (77, 80, 83), (84, 87, 89, 88), (87, 91, 92, 89), (85, 90, 92, 91), (90, 94, 95, 92), (86, 93, 95, 94), (93, 88, 89, 95), (89, 92, 95), (24, 0, 4, 27), (27, 4, 9, 31), (31, 9, 2, 25), (1, 12, 16, 6), (6, 16, 21, 10), (10, 21, 14, 2), (13, 36, 40, 18), (18, 40, 45, 22), (22, 45, 38, 14), (37, 26, 34, 42), (42, 34, 30, 46), (46, 30, 25, 38), (72, 24, 28, 75), (75, 28, 33, 79), (79, 33, 26, 73), (36, 84, 88, 39), (39, 88, 93, 43), (43, 93, 86, 37), (85, 74, 82, 90), (90, 82, 78, 94), (94, 78, 73, 86), (48, 72, 76, 51), (51, 76, 81, 55), (55, 81, 74, 49), (84, 60, 64, 87), (87, 64, 69, 91), (91, 69, 62, 85), (61, 50, 58, 66), (66, 58, 54, 70), (70, 54, 49, 62), (0, 48, 52, 3), (3, 52, 57, 7), (7, 57, 50, 1), (60, 13, 19, 63), (63, 19, 15, 67), (67, 15, 12, 61), (24, 72, 48, 0), (2, 14, 38, 25), (50, 61, 12, 1), (84, 36, 13, 60), (26, 37, 86, 73), (74, 85, 62, 49)])
me_cube_1702.polygons.foreach_set('use_smooth', [True] * 98)
_uv = me_cube_1702.uv_layers.new(name='UVMap')
_uv.uv.foreach_set('vector', [1.002, 1.041, 0.9773, 1.041, 0.9784, 1.017, 1.002, 1.016, 0.9773, 1.041, 0.9591, 1.041, 0.9656, 1.017, 0.9784, 1.017, 1.85, 0.03534, 1.85, 0.01054, 1.874, 0.01158, 1.875, 0.03534, 1.556, 1.854, 1.578, 1.851, 1.577, 1.876, 1.562, 1.878, 1.604, 1.851, 1.602, 1.877, 1.577, 1.876, 1.578, 1.851, 1.602, 1.877, 1.597, 1.899, 1.574, 1.891, 1.577, 1.876, 1.574, 1.891, 1.562, 1.878, 1.577, 1.876, 1.002, 0.03534, 0.9773, 0.03534, 0.9784, 0.01158, 1.002, 0.01054, 1.158, 1.902, 1.176, 1.897, 1.177, 1.921, 1.164, 1.925, 1.201, 1.895, 1.201, 1.92, 1.177, 1.921, 1.176, 1.897, 1.201, 1.92, 1.201, 1.943, 1.177, 1.937, 1.177, 1.921, 1.604, 1.027, 1.578, 1.027, 1.577, 1.006, 1.602, 1.005, 1.578, 1.027, 1.556, 1.03, 1.562, 1.008, 1.577, 1.006, 1.164, 1.925, 1.177, 1.921, 1.177, 1.937, 1.094, 1.041, 1.094, 1.016, 1.118, 1.017, 1.119, 1.041, 1.686, 1.904, 1.691, 1.882, 1.712, 1.884, 1.709, 1.899, 1.693, 1.856, 1.715, 1.859, 1.712, 1.884, 1.691, 1.882, 0.9014, 1.002, 0.9014, 0.9836, 0.9252, 0.9825, 0.9252, 0.9954, 0.9014, 0.9588, 0.9262, 0.9588, 0.9252, 0.9825, 0.9014, 0.9836, 1.137, 1.041, 1.119, 1.041, 1.118, 1.017, 1.13, 1.017, 1.118, 1.017, 1.118, 1.005, 1.13, 1.017, 1.293, 1.895, 1.318, 1.897, 1.317, 1.921, 1.293, 1.92, 1.318, 1.897, 1.336, 1.902, 1.329, 1.925, 1.317, 1.921, 0.05358, 0.9588, 0.05358, 0.9836, 0.02982, 0.9825, 0.02877, 0.9588, 0.05358, 0.9836, 0.05358, 1.002, 0.02982, 0.9954, 0.02982, 0.9825, 1.693, 1.032, 1.691, 1.01, 1.712, 1.014, 1.715, 1.035, 1.293, 1.943, 1.293, 1.92, 1.317, 1.921, 1.317, 1.937, 1.317, 1.921, 1.329, 1.925, 1.317, 1.937, 1.002, 1.946, 1.002, 1.971, 0.9784, 1.97, 0.9773, 1.946, 1.002, 1.971, 1.002, 1.989, 0.9784, 1.983, 0.9784, 1.97, 1.492, 1.896, 1.516, 1.896, 1.515, 1.919, 1.492, 1.92, 1.516, 1.896, 1.535, 1.896, 1.528, 1.919, 1.515, 1.919, 1.85, 0.9405, 1.875, 0.9405, 1.874, 0.9643, 1.85, 0.9653, 0.9591, 1.946, 0.9773, 1.946, 0.9784, 1.97, 0.9656, 1.97, 0.9784, 1.97, 0.9784, 1.983, 0.9656, 1.97, 1.201, 1.027, 1.176, 1.028, 1.177, 1.007, 1.201, 1.005, 0.9591, 0.9405, 0.9773, 0.9405, 0.9784, 0.9643, 0.9656, 0.9643, 1.002, 0.9405, 1.002, 0.9653, 0.9784, 0.9643, 0.9773, 0.9405, 1.002, 0.9653, 1.002, 0.9836, 0.9784, 0.9771, 0.9784, 0.9643, 1.492, 1.048, 1.492, 1.023, 1.515, 1.024, 1.516, 1.048, 1.492, 1.023, 1.492, 1.005, 1.515, 1.011, 1.515, 1.024, 0.9656, 0.9643, 0.9784, 0.9643, 0.9784, 0.9771, 1.094, 1.946, 1.119, 1.946, 1.118, 1.97, 1.094, 1.971, 1.119, 1.946, 1.137, 1.946, 1.13, 1.97, 1.118, 1.97, 0.9014, 0.05358, 0.9014, 0.02877, 0.9252, 0.02982, 0.9262, 0.05358, 0.9014, 0.02877, 0.9014, 0.01054, 0.9252, 0.01698, 0.9252, 0.02982, 1.4, 1.896, 1.4, 1.92, 1.376, 1.919, 1.375, 1.896, 1.094, 1.989, 1.094, 1.971, 1.118, 1.97, 1.118, 1.983, 0.938, 0.02982, 0.9252, 0.02982, 0.9252, 0.01698, 1.293, 1.027, 1.293, 1.005, 1.317, 1.007, 1.318, 1.028, 1.4, 1.005, 1.4, 1.023, 1.376, 1.024, 1.376, 1.011, 1.4, 1.048, 1.375, 1.048, 1.376, 1.024, 1.4, 1.023, 1.375, 1.048, 1.357, 1.048, 1.363, 1.024, 1.376, 1.024, 0.05358, 0.05358, 0.02877, 0.05358, 0.02982, 0.02982, 0.05358, 0.02877, 0.02877, 0.05358, 0.01054, 0.05358, 0.01698, 0.02982, 0.02982, 0.02982, 1.376, 1.011, 1.376, 1.024, 1.363, 1.024, 1.094, 1.041, 1.002, 1.041, 1.002, 1.016, 1.094, 1.016, 1.686, 1.904, 1.597, 1.899, 1.602, 1.877, 1.691, 1.882, 1.691, 1.882, 1.602, 1.877, 1.604, 1.851, 1.693, 1.856, 1.85, 0.03534, 1.002, 0.03534, 1.002, 0.01054, 1.85, 0.01054, 1.556, 1.854, 1.556, 1.03, 1.578, 1.027, 1.578, 1.851, 1.578, 1.851, 1.578, 1.027, 1.604, 1.027, 1.604, 1.851, 1.201, 1.895, 1.293, 1.895, 1.293, 1.92, 1.201, 1.92, 1.201, 1.92, 1.293, 1.92, 1.293, 1.943, 1.201, 1.943, 1.602, 1.005, 1.691, 1.01, 1.693, 1.032, 1.604, 1.027, 0.05358, 0.9588, 0.9014, 0.9588, 0.9014, 0.9836, 0.05358, 0.9836, 0.05358, 0.9836, 0.9014, 0.9836, 0.9014, 1.002, 0.05358, 1.002, 1.715, 1.035, 1.715, 1.859, 1.693, 1.856, 1.693, 1.032, 1.094, 1.946, 1.094, 1.041, 1.119, 1.041, 1.119, 1.946, 1.119, 1.946, 1.119, 1.041, 1.137, 1.041, 1.137, 1.946, 0.9262, 0.05358, 0.9262, 0.9588, 0.9014, 0.9588, 0.9014, 0.05358, 1.293, 1.895, 1.293, 1.027, 1.318, 1.028, 1.318, 1.897, 0.01054, 0.9588, 0.01054, 0.05358, 0.02877, 0.05358, 0.02877, 0.9588, 0.02877, 0.9588, 0.02877, 0.05358, 0.05358, 0.05358, 0.05358, 0.9588, 1.4, 1.048, 1.4, 1.896, 1.375, 1.896, 1.375, 1.048, 1.375, 1.048, 1.375, 1.896, 1.357, 1.896, 1.357, 1.048, 0.05358, 0.02877, 0.9014, 0.02877, 0.9014, 0.05358, 0.05358, 0.05358, 1.002, 1.946, 1.094, 1.946, 1.094, 1.971, 1.002, 1.971, 1.002, 1.971, 1.094, 1.971, 1.094, 1.989, 1.002, 1.989, 1.492, 1.92, 1.4, 1.92, 1.4, 1.896, 1.492, 1.896, 1.293, 1.027, 1.201, 1.027, 1.201, 1.005, 1.293, 1.005, 1.4, 1.005, 1.492, 1.005, 1.492, 1.023, 1.4, 1.023, 1.4, 1.023, 1.492, 1.023, 1.492, 1.048, 1.4, 1.048, 1.002, 0.9405, 1.85, 0.9405, 1.85, 0.9653, 1.002, 0.9653, 1.535, 1.048, 1.535, 1.896, 1.516, 1.896, 1.516, 1.048, 1.516, 1.048, 1.516, 1.896, 1.492, 1.896, 1.492, 1.048, 1.002, 1.041, 1.002, 1.946, 0.9773, 1.946, 0.9773, 1.041, 0.9773, 1.041, 0.9773, 1.946, 0.9591, 1.946, 0.9591, 1.041, 1.875, 0.03534, 1.875, 0.9405, 1.85, 0.9405, 1.85, 0.03534, 1.201, 1.027, 1.201, 1.895, 1.176, 1.897, 1.176, 1.028, 0.9591, 0.9405, 0.9591, 0.03534, 0.9773, 0.03534, 0.9773, 0.9405, 0.9773, 0.9405, 0.9773, 0.03534, 1.002, 0.03534, 1.002, 0.9405, 1.094, 1.041, 1.094, 1.946, 1.002, 1.946, 1.002, 1.041, 1.604, 1.851, 1.604, 1.027, 1.693, 1.032, 1.693, 1.856, 1.85, 0.9405, 1.002, 0.9405, 1.002, 0.03534, 1.85, 0.03534, 1.293, 1.027, 1.293, 1.895, 1.201, 1.895, 1.201, 1.027, 0.9014, 0.9588, 0.05358, 0.9588, 0.05358, 0.05358, 0.9014, 0.05358, 1.4, 1.896, 1.4, 1.048, 1.492, 1.048, 1.492, 1.896])
me_cube_1702.materials.append(mat_modern_brushed_aluminum)
me_cube_1702.update()

# ---- objects
ob_beveled_slab_top = bpy.data.objects.new('beveled_slab_top', me_cube_1700)
ob_interlocking_sculptural_fin = bpy.data.objects.new('interlocking_sculptural_fin', me_cube_1701)
ob_interlocking_sculptural_fin_001 = bpy.data.objects.new('interlocking_sculptural_fin.001', me_cube_1702)

# ---- transforms, parenting, visibility, modifiers, constraints
ob_beveled_slab_top.location = (0.0, 0.0, 0.0)
ob_interlocking_sculptural_fin.location = (0.0, 0.0, 0.0)
ob_interlocking_sculptural_fin_001.location = (0.0, 0.0, 0.0)

# ---- collection membership
col_collection.objects.link(ob_beveled_slab_top)
col_collection.objects.link(ob_interlocking_sculptural_fin)
col_collection.objects.link(ob_interlocking_sculptural_fin_001)

# ---- scene / render settings (as saved in the file)
scene.frame_start = 1; scene.frame_end = 250; scene.frame_set(1)
scene.render.engine = 'BLENDER_EEVEE_NEXT'
scene.render.bake_bias = 0.0
scene.render.bake_samples = 0
scene.render.compositor_device = 'GPU'
scene.eevee.use_volume_custom_range = False
scene.eevee.fast_gi_thickness_near = 0.1
scene.eevee.fast_gi_thickness_far = 0.0
scene.eevee.ray_tracing_options.screen_trace_thickness = 0.1
bpy.context.view_layer.update()

# ---- added for rendering (the .blend has no active camera and no usable light): camera, sun
cam_auto = bpy.data.cameras.new('AutoCamera')
cam_auto.lens = 50.0
cam_auto.sensor_width = 36.0
cam_auto.clip_end = 1000.0
ob_auto_camera = bpy.data.objects.new('AutoCamera', cam_auto)
scene.collection.objects.link(ob_auto_camera)
ob_auto_camera.location = (1.35051, -1.62061, 1.28541)
ob_auto_camera.rotation_euler = (1.09748, -7.21219e-08, 0.694738)
scene.camera = ob_auto_camera
light_auto_sun = bpy.data.lights.new('AutoSun', 'SUN')
light_auto_sun.energy = 3.0
light_auto_sun.angle = 0.0523599
ob_auto_sun = bpy.data.objects.new('AutoSun', light_auto_sun)
scene.collection.objects.link(ob_auto_sun)
ob_auto_sun.rotation_euler = (0.872665, 0.174533, 0.523599)
bpy.context.view_layer.update()
